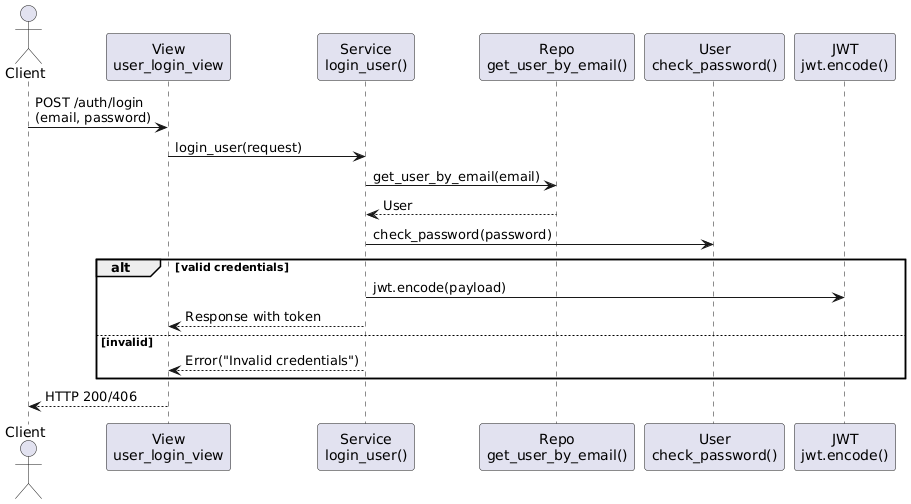

The diagram above was rendered by PlantUML. Its source (embedded in the PNG):
@startuml
actor Client
participant "View\nuser_login_view" as View
participant "Service\nlogin_user()" as Service
participant "Repo\nget_user_by_email()" as Repo
participant "User\ncheck_password()" as Model
participant "JWT\njwt.encode()" as JWT

Client -> View : POST /auth/login\n(email, password)
View -> Service : login_user(request)
Service -> Repo : get_user_by_email(email)
Repo --> Service : User
Service -> Model : check_password(password)
alt valid credentials
    Service -> JWT : jwt.encode(payload)
    Service --> View : Response with token
else invalid
    Service --> View : Error("Invalid credentials")
end
View --> Client : HTTP 200/406
@enduml